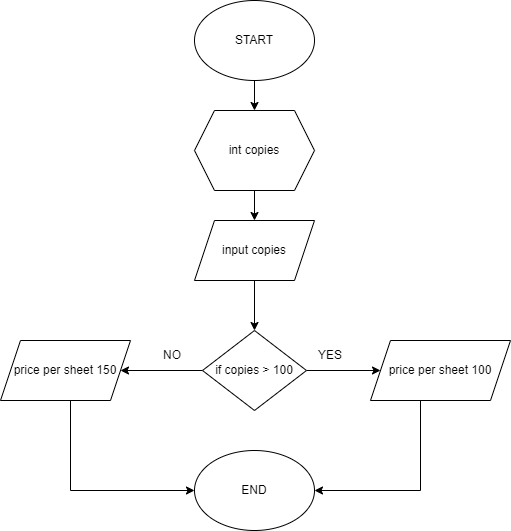

The diagram above was exported from draw.io. Its source (the exported page's mxGraphModel, read from the mxfile embedded in the PNG):
<mxGraphModel dx="868" dy="1619" grid="1" gridSize="10" guides="1" tooltips="1" connect="1" arrows="1" fold="1" page="1" pageScale="1" pageWidth="827" pageHeight="1169" math="0" shadow="0">
  <root>
    <mxCell id="0" />
    <mxCell id="1" parent="0" />
    <mxCell id="UBtI5fFZcWoT1MEHXS9u-17" value="" style="edgeStyle=orthogonalEdgeStyle;rounded=0;orthogonalLoop=1;jettySize=auto;html=1;" edge="1" parent="1" source="UBtI5fFZcWoT1MEHXS9u-1" target="UBtI5fFZcWoT1MEHXS9u-2">
      <mxGeometry relative="1" as="geometry" />
    </mxCell>
    <mxCell id="UBtI5fFZcWoT1MEHXS9u-1" value="START" style="ellipse;whiteSpace=wrap;html=1;" vertex="1" parent="1">
      <mxGeometry x="354" y="-1140" width="120" height="80" as="geometry" />
    </mxCell>
    <mxCell id="UBtI5fFZcWoT1MEHXS9u-11" value="" style="edgeStyle=orthogonalEdgeStyle;rounded=0;orthogonalLoop=1;jettySize=auto;html=1;" edge="1" parent="1" source="UBtI5fFZcWoT1MEHXS9u-2" target="UBtI5fFZcWoT1MEHXS9u-3">
      <mxGeometry relative="1" as="geometry" />
    </mxCell>
    <mxCell id="UBtI5fFZcWoT1MEHXS9u-2" value="int copies" style="shape=hexagon;perimeter=hexagonPerimeter2;whiteSpace=wrap;html=1;fixedSize=1;" vertex="1" parent="1">
      <mxGeometry x="354" y="-1030" width="120" height="80" as="geometry" />
    </mxCell>
    <mxCell id="UBtI5fFZcWoT1MEHXS9u-12" value="" style="edgeStyle=orthogonalEdgeStyle;rounded=0;orthogonalLoop=1;jettySize=auto;html=1;" edge="1" parent="1" source="UBtI5fFZcWoT1MEHXS9u-3" target="UBtI5fFZcWoT1MEHXS9u-4">
      <mxGeometry relative="1" as="geometry" />
    </mxCell>
    <mxCell id="UBtI5fFZcWoT1MEHXS9u-3" value="input copies" style="shape=parallelogram;perimeter=parallelogramPerimeter;whiteSpace=wrap;html=1;fixedSize=1;" vertex="1" parent="1">
      <mxGeometry x="354" y="-920" width="120" height="60" as="geometry" />
    </mxCell>
    <mxCell id="UBtI5fFZcWoT1MEHXS9u-13" value="" style="edgeStyle=orthogonalEdgeStyle;rounded=0;orthogonalLoop=1;jettySize=auto;html=1;" edge="1" parent="1" source="UBtI5fFZcWoT1MEHXS9u-4" target="UBtI5fFZcWoT1MEHXS9u-5">
      <mxGeometry relative="1" as="geometry" />
    </mxCell>
    <mxCell id="UBtI5fFZcWoT1MEHXS9u-14" value="" style="edgeStyle=orthogonalEdgeStyle;rounded=0;orthogonalLoop=1;jettySize=auto;html=1;" edge="1" parent="1" source="UBtI5fFZcWoT1MEHXS9u-4" target="UBtI5fFZcWoT1MEHXS9u-6">
      <mxGeometry relative="1" as="geometry" />
    </mxCell>
    <mxCell id="UBtI5fFZcWoT1MEHXS9u-4" value="if copies &amp;gt; 100" style="rhombus;whiteSpace=wrap;html=1;" vertex="1" parent="1">
      <mxGeometry x="362" y="-810" width="104" height="80" as="geometry" />
    </mxCell>
    <mxCell id="UBtI5fFZcWoT1MEHXS9u-15" style="edgeStyle=orthogonalEdgeStyle;rounded=0;orthogonalLoop=1;jettySize=auto;html=1;entryX=0;entryY=0.5;entryDx=0;entryDy=0;" edge="1" parent="1" source="UBtI5fFZcWoT1MEHXS9u-5" target="UBtI5fFZcWoT1MEHXS9u-7">
      <mxGeometry relative="1" as="geometry">
        <Array as="points">
          <mxPoint x="230" y="-650" />
        </Array>
      </mxGeometry>
    </mxCell>
    <mxCell id="UBtI5fFZcWoT1MEHXS9u-5" value="price per sheet 150" style="shape=parallelogram;perimeter=parallelogramPerimeter;whiteSpace=wrap;html=1;fixedSize=1;" vertex="1" parent="1">
      <mxGeometry x="160" y="-800" width="130" height="60" as="geometry" />
    </mxCell>
    <mxCell id="UBtI5fFZcWoT1MEHXS9u-16" style="edgeStyle=orthogonalEdgeStyle;rounded=0;orthogonalLoop=1;jettySize=auto;html=1;entryX=1;entryY=0.5;entryDx=0;entryDy=0;" edge="1" parent="1" source="UBtI5fFZcWoT1MEHXS9u-6" target="UBtI5fFZcWoT1MEHXS9u-7">
      <mxGeometry relative="1" as="geometry">
        <Array as="points">
          <mxPoint x="580" y="-650" />
        </Array>
      </mxGeometry>
    </mxCell>
    <mxCell id="UBtI5fFZcWoT1MEHXS9u-6" value="price per sheet 100" style="shape=parallelogram;perimeter=parallelogramPerimeter;whiteSpace=wrap;html=1;fixedSize=1;" vertex="1" parent="1">
      <mxGeometry x="530" y="-800" width="140" height="60" as="geometry" />
    </mxCell>
    <mxCell id="UBtI5fFZcWoT1MEHXS9u-7" value="END" style="ellipse;whiteSpace=wrap;html=1;" vertex="1" parent="1">
      <mxGeometry x="354" y="-690" width="120" height="80" as="geometry" />
    </mxCell>
    <mxCell id="UBtI5fFZcWoT1MEHXS9u-18" value="YES" style="text;html=1;strokeColor=none;fillColor=none;align=center;verticalAlign=middle;whiteSpace=wrap;rounded=0;" vertex="1" parent="1">
      <mxGeometry x="460" y="-800" width="60" height="30" as="geometry" />
    </mxCell>
    <mxCell id="UBtI5fFZcWoT1MEHXS9u-19" value="NO" style="text;html=1;strokeColor=none;fillColor=none;align=center;verticalAlign=middle;whiteSpace=wrap;rounded=0;" vertex="1" parent="1">
      <mxGeometry x="302" y="-800" width="60" height="30" as="geometry" />
    </mxCell>
  </root>
</mxGraphModel>